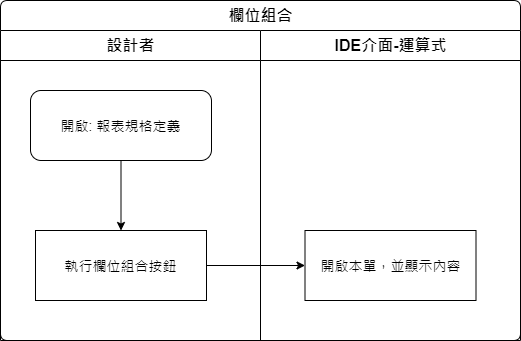

The diagram above was exported from draw.io. Its source (the exported page's mxGraphModel, read from the mxfile embedded in the PNG):
<mxGraphModel dx="1038" dy="630" grid="1" gridSize="10" guides="1" tooltips="1" connect="1" arrows="1" fold="1" page="1" pageScale="1" pageWidth="827" pageHeight="1169" math="0" shadow="0">
  <root>
    <mxCell id="p9Gkrjra3OrADgPVIVLP-0" />
    <mxCell id="p9Gkrjra3OrADgPVIVLP-1" parent="p9Gkrjra3OrADgPVIVLP-0" />
    <mxCell id="p9Gkrjra3OrADgPVIVLP-2" value="欄位組合" style="swimlane;html=1;childLayout=stackLayout;resizeParent=1;resizeParentMax=0;strokeWidth=1;fontSize=16;rounded=1;arcSize=8;startSize=30;labelBackgroundColor=none;align=center;fontFamily=Helvetica;fontColor=#000000;" vertex="1" parent="p9Gkrjra3OrADgPVIVLP-1">
      <mxGeometry x="150" y="140" width="520" height="340" as="geometry" />
    </mxCell>
    <mxCell id="p9Gkrjra3OrADgPVIVLP-3" style="edgeStyle=orthogonalEdgeStyle;rounded=0;orthogonalLoop=1;jettySize=auto;html=1;fontSize=14;" edge="1" parent="p9Gkrjra3OrADgPVIVLP-2" source="p9Gkrjra3OrADgPVIVLP-7" target="p9Gkrjra3OrADgPVIVLP-9">
      <mxGeometry relative="1" as="geometry" />
    </mxCell>
    <mxCell id="p9Gkrjra3OrADgPVIVLP-4" value="設計者" style="swimlane;html=1;startSize=30;fontSize=16;strokeWidth=1;" vertex="1" parent="p9Gkrjra3OrADgPVIVLP-2">
      <mxGeometry y="30" width="260" height="310" as="geometry" />
    </mxCell>
    <mxCell id="p9Gkrjra3OrADgPVIVLP-5" style="edgeStyle=orthogonalEdgeStyle;rounded=0;orthogonalLoop=1;jettySize=auto;html=1;fontSize=14;" edge="1" parent="p9Gkrjra3OrADgPVIVLP-4" source="p9Gkrjra3OrADgPVIVLP-6" target="p9Gkrjra3OrADgPVIVLP-7">
      <mxGeometry relative="1" as="geometry" />
    </mxCell>
    <mxCell id="p9Gkrjra3OrADgPVIVLP-6" value="開啟: 報表規格定義" style="rounded=1;whiteSpace=wrap;html=1;strokeWidth=1;fontSize=14;" vertex="1" parent="p9Gkrjra3OrADgPVIVLP-4">
      <mxGeometry x="30" y="60" width="181" height="70" as="geometry" />
    </mxCell>
    <mxCell id="p9Gkrjra3OrADgPVIVLP-7" value="執行欄位組合按鈕" style="rounded=0;whiteSpace=wrap;html=1;strokeWidth=1;fontSize=14;" vertex="1" parent="p9Gkrjra3OrADgPVIVLP-4">
      <mxGeometry x="35" y="200" width="171" height="70" as="geometry" />
    </mxCell>
    <mxCell id="p9Gkrjra3OrADgPVIVLP-8" value="IDE介面-運算式" style="swimlane;html=1;startSize=30;fontSize=16;strokeWidth=1;" vertex="1" parent="p9Gkrjra3OrADgPVIVLP-2">
      <mxGeometry x="260" y="30" width="260" height="310" as="geometry" />
    </mxCell>
    <mxCell id="p9Gkrjra3OrADgPVIVLP-9" value="開啟本單，並顯示內容" style="rounded=0;whiteSpace=wrap;html=1;strokeWidth=1;fontSize=14;" vertex="1" parent="p9Gkrjra3OrADgPVIVLP-8">
      <mxGeometry x="44.5" y="200" width="171" height="70" as="geometry" />
    </mxCell>
  </root>
</mxGraphModel>